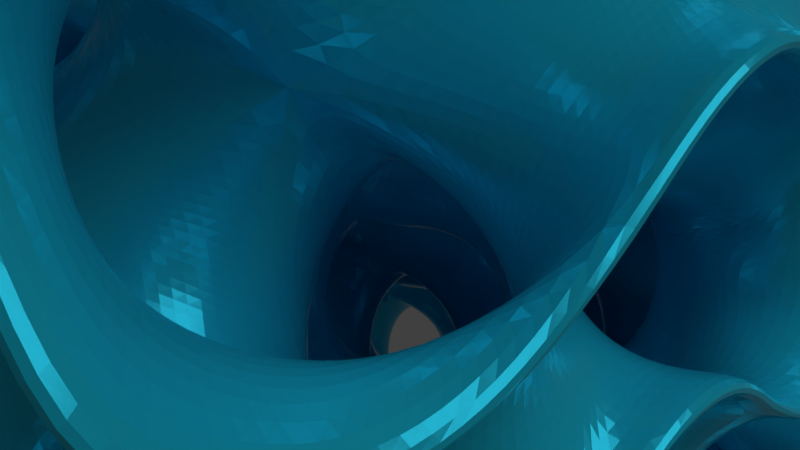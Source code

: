 # Source: gyroid.blend  (saved by Blender 2.79.0; exported with 4.5.12 LTS)
import bpy
from mathutils import Matrix  # noqa: F401  (used for matrix-valued properties, if any)

bpy.ops.wm.read_factory_settings(use_empty=True)
scene = bpy.context.scene
scene.name = 'Scene'

# ---- collections
col_collection_1 = bpy.data.collections.new('Collection 1'); scene.collection.children.link(col_collection_1)

# ---- materials (node trees are filled in below, after node groups)
mat_material_001 = bpy.data.materials.new('Material.001')
mat_material_001.alpha_threshold = 0.0
mat_material_001.roughness = 0.5

# ---- material node trees
mat_material_001.use_nodes = True; mat_material_001.node_tree.nodes.clear()
_N = mat_material_001.node_tree.nodes; _L = mat_material_001.node_tree.links
n0 = _N.new('ShaderNodeBsdfDiffuse'); n0.name = 'Diffuse BSDF'; n0.location = (-78, 403)
n1 = _N.new('ShaderNodeBsdfAnisotropic'); n1.name = 'Glossy BSDF'; n1.location = (-77, 191)
n1.distribution = 'GGX'
n1.inputs[1].default_value = 0.4472
n2 = _N.new('ShaderNodeMixShader'); n2.name = 'Mix Shader'; n2.location = (116, 309)
n3 = _N.new('ShaderNodeBsdfPrincipled'); n3.name = 'Principled BSDF'; n3.location = (113, 154)
n3.width = 150
n3.subsurface_method = 'BURLEY'
n3.inputs[0].default_value = (0.0135, 0.5706, 0.8, 1.0)
n3.inputs[1].default_value = 0.3333
n3.inputs[2].default_value = 0.1833
n3.inputs[3].default_value = 1.45
n3.inputs[9].default_value = (1.0, 1.0, 1.0)
n3.inputs[13].default_value = 0.09167
n3.inputs[24].default_value = 0.001667
n4 = _N.new('ShaderNodeOutputMaterial'); n4.name = 'Material Output'; n4.location = (310, 187)
_L.new(n1.outputs[0], n2.inputs[2])
_L.new(n0.outputs[0], n2.inputs[1])
_L.new(n3.outputs[0], n4.inputs[0])
n4.is_active_output = True

# ---- world
world_world = bpy.data.worlds.new('World'); scene.world = world_world
world_world.color = (0.05088, 0.05088, 0.05088)
world_world.use_sun_shadow = False
world_world.sun_shadow_jitter_overblur = 0.0
world_world.cycles.sampling_method = 'MANUAL'

# ---- cameras
cam_camera = bpy.data.cameras.new('Camera')
cam_camera.clip_end = 100.0
cam_camera.lens = 35.0
cam_camera.sensor_width = 32.0
cam_camera.sensor_height = 18.0
cam_camera.ortho_scale = 7.314
cam_camera.dof.focus_distance = 0.0

# ---- lights
light_lamp = bpy.data.lights.new('Lamp', 'SUN')
light_lamp.transmission_factor = 0.0
light_lamp.cutoff_distance = 30.0
light_lamp.angle = 0.9273
light_lamp.energy = 1.0
light_lamp.shadow_buffer_clip_start = 1.001
light_lamp.shadow_soft_size = 0.5
light_lamp.shadow_cascade_max_distance = 1000.0

# ---- meshes
me_cucube = bpy.data.meshes.new('CUCube')
me_cucube.from_pydata([(-1.224, -1.526, -3.04), (-0.816, -1.526, -3.04), (-0.408, -1.697, -3.04), (-2.04, -2.04, -1.0), (-1.697, -2.04, -1.408), (-1.526, -2.04, -1.816), (-1.526, -2.04, -2.224), (-1.697, -2.04, -2.632), (-2.04, -2.04, -3.04), (-6.08e-08, -2.04, -3.04), (5.96e-08, 2.0, 1.0), (0.8905, 1.109, -0.1095), (0.8446, 0.9971, -0.1759), (0.7668, 0.8252, -0.2809), (0.6451, 0.6114, -0.4279), (0.4357, 0.3534, -0.6426), (2.0, 2.0, 1.0), (1.664, 2.0, 0.6), (1.496, 2.0, 0.2), (1.496, 2.0, -0.2), (1.664, 2.0, -0.6), (2.0, 2.0, -1.0), (1.647, 1.643, -0.5643), (1.389, 1.428, -0.3549), (1.175, 1.281, -0.2332), (1.003, 1.176, -0.1554), (0.8241, 1.155, 0.002936), (0.7191, 1.233, 0.1748), (0.5721, 1.355, 0.3886), (0.3574, 1.564, 0.6466), (0.4, 1.664, 1.0), (0.8, 1.496, 1.0), (1.2, 1.496, 1.0), (1.6, 1.664, 1.0), (2.0, 0.0, -1.0), (1.6, 0.336, -1.0), (1.2, 0.504, -1.0), (0.8, 0.504, -1.0), (0.4, 0.336, -1.0), (2.0, 1.6, -0.664), (2.0, 1.2, -0.496), (2.0, 0.8, -0.496), (2.0, 0.4, -0.664), (0.9559, 1.269, -0.009485), (1.126, 1.391, -0.06749), (1.317, 1.543, -0.1744), (1.51, 1.743, -0.3464), (0.871, 1.355, 0.182), (1.054, 1.47, 0.1472), (1.246, 1.609, 0.07115), (1.411, 1.788, -0.04681), (0.7548, 1.448, 0.4155), (0.9751, 1.525, 0.4031), (1.2, 1.636, 0.3587), (1.392, 1.798, 0.288), (0.6008, 1.556, 0.6883), (0.891, 1.547, 0.6909), (1.188, 1.612, 0.6724), (1.461, 1.769, 0.6401), (0.2568, 1.346, 0.5097), (0.2124, 1.047, 0.4109), (0.2019, 0.712, 0.392), (0.2315, 0.3599, 0.461), (0.4573, 1.174, 0.3174), (0.3909, 0.9289, 0.2457), (0.3639, 0.6413, 0.2002), (0.388, 0.3276, 0.1881), (0.6093, 1.067, 0.1256), (0.5299, 0.8528, 0.05436), (0.4747, 0.5969, -0.02492), (0.4527, 0.3091, -0.109), (0.7307, 1.009, -0.04409), (0.6449, 0.818, -0.129), (0.5522, 0.5845, -0.2452), (0.4442, 0.3117, -0.3992), (0.6536, 0.4903, -0.7432), (0.9532, 0.5891, -0.7876), (1.288, 0.608, -0.7981), (1.64, 0.539, -0.7685), (0.8256, 0.6826, -0.5427), (1.071, 0.7543, -0.6091), (1.359, 0.7998, -0.6361), (1.672, 0.8119, -0.612), (0.9325, 0.8744, -0.3907), (1.147, 0.9456, -0.4701), (1.403, 1.025, -0.5253), (1.691, 1.109, -0.5473), (0.9905, 1.044, -0.2693), (1.182, 1.129, -0.3551), (1.415, 1.245, -0.4478), (1.688, 1.399, -0.5558), (3.648e-07, -3.648e-07, -3.04), (-0.336, 2.0, -0.6), (-0.504, 2.0, -0.2), (-0.504, 2.0, 0.2), (-0.336, 2.0, 0.6), (-2.04, -1.632, 0.6973), (2.384e-07, 1.6, 0.664), (1.192e-07, 1.2, 0.496), (0.0, 0.8, 0.496), (-5.96e-08, 0.4, 0.664), (-2.04, -1.224, 0.5259), (-0.8905, 0.8905, -0.1095), (-0.8446, 1.003, -0.1759), (-0.7668, 1.175, -0.2809), (-0.6451, 1.389, -0.4279), (-0.4357, 1.647, -0.6426), (-2.0, 4.768e-07, 1.0), (-2.04, -0.816, 0.5259), (-2.04, -0.408, 0.6973), (-0.408, -1.697, 1.04), (-0.816, -1.526, 1.04), (-1.224, -1.526, 1.04), (-1.647, 0.3574, -0.5643), (-1.389, 0.5721, -0.3549), (-1.175, 0.7191, -0.2332), (-1.003, 0.8241, -0.1554), (-0.8241, 0.8446, 0.002936), (-0.7191, 0.7668, 0.1748), (-0.5721, 0.6451, 0.3886), (-0.3574, 0.4357, 0.6466), (-0.4, 0.336, 1.0), (-0.8, 0.504, 1.0), (-1.2, 0.504, 1.0), (-1.6, 0.336, 1.0), (-1.632, -1.697, 1.04), (-2.04, -2.04, 1.04), (-2.04, -4.864e-07, -1.0), (-0.3427, -2.04, -0.592), (-0.4, 1.664, -1.0), (-2.0, 0.4, -0.664), (-2.0, 0.8, -0.496), (-2.0, 1.2, -0.496), (-2.0, 1.6, -0.664), (-0.9559, 0.7307, -0.009485), (-1.126, 0.6093, -0.06749), (-1.317, 0.4573, -0.1744), (-1.51, 0.2568, -0.3464), (-0.871, 0.6449, 0.182), (-1.054, 0.5299, 0.1472), (-1.246, 0.3909, 0.07115), (-1.411, 0.2124, -0.04681), (-0.7548, 0.5522, 0.4155), (-0.9751, 0.4747, 0.4031), (-1.2, 0.3639, 0.3587), (-1.392, 0.2019, 0.288), (-0.6008, 0.4442, 0.6883), (-0.891, 0.4527, 0.6909), (-1.188, 0.388, 0.6724), (-1.461, 0.2315, 0.6401), (-0.2568, 0.6536, 0.5097), (-0.2124, 0.9532, 0.4109), (-0.2019, 1.288, 0.392), (-0.2315, 1.64, 0.461), (-0.4573, 0.8256, 0.3174), (-0.3909, 1.071, 0.2457), (-0.3639, 1.359, 0.2002), (-0.388, 1.672, 0.1881), (-0.6093, 0.9325, 0.1256), (-0.5299, 1.147, 0.05436), (-0.4747, 1.403, -0.02492), (-0.4527, 1.691, -0.109), (-0.7307, 0.9905, -0.04409), (-0.6449, 1.182, -0.129), (-0.5522, 1.415, -0.2452), (-0.4442, 1.688, -0.3992), (-0.6536, 1.51, -0.7432), (-0.9532, 1.411, -0.7876), (-1.288, 1.392, -0.7981), (-1.64, 1.461, -0.7685), (-0.8256, 1.317, -0.5427), (-1.071, 1.246, -0.6091), (-1.359, 1.2, -0.6361), (-1.672, 1.188, -0.612), (-0.9325, 1.126, -0.3907), (-1.147, 1.054, -0.4701), (-1.403, 0.9751, -0.5253), (-1.691, 0.891, -0.5473), (-0.9905, 0.9559, -0.2693), (-1.182, 0.871, -0.3551), (-1.415, 0.7548, -0.4478), (-1.688, 0.6008, -0.5558), (-1.192e-07, -1.788e-07, 1.0), (0.336, -2.384e-07, 0.6), (0.504, -2.98e-07, 0.2), (0.504, -3.576e-07, -0.2), (0.336, -4.172e-07, -0.6), (-3.576e-07, -3.576e-07, -1.0), (-2.384e-07, -0.4, -0.664), (-1.192e-07, -0.8, -0.496), (0.0, -1.2, -0.496), (5.96e-08, -1.6, -0.664), (5.96e-08, -2.0, -1.0), (0.8905, -1.109, 0.1095), (0.8446, -0.9971, 0.1759), (0.7668, -0.8252, 0.2809), (0.6451, -0.6114, 0.4279), (0.4357, -0.3534, 0.6426), (-0.5141, -2.04, -0.184), (1.664, -2.0, -0.6), (1.496, -2.0, -0.2), (1.496, -2.0, 0.2), (1.664, -2.0, 0.6), (2.0, -2.0, 1.0), (1.647, -1.643, 0.5643), (1.389, -1.428, 0.3549), (1.175, -1.281, 0.2332), (1.003, -1.176, 0.1554), (0.8241, -1.155, -0.002936), (0.7191, -1.233, -0.1748), (0.5721, -1.355, -0.3886), (0.3574, -1.564, -0.6466), (0.4, -1.664, -1.0), (-0.5141, -2.04, 0.224), (-0.3427, -2.04, 0.632), (1.216e-07, -2.04, 1.04), (2.0, 0.0, 1.0), (1.6, -0.336, 1.0), (1.2, -0.504, 1.0), (0.8, -0.504, 1.0), (0.4, -0.336, 1.0), (2.0, -1.6, 0.664), (2.0, -1.2, 0.496), (2.0, -0.8, 0.496), (2.0, -0.4, 0.664), (0.9559, -1.269, 0.009485), (1.126, -1.391, 0.06749), (1.317, -1.543, 0.1744), (1.51, -1.743, 0.3464), (0.871, -1.355, -0.182), (1.054, -1.47, -0.1472), (1.246, -1.609, -0.07115), (1.411, -1.788, 0.04681), (0.7548, -1.448, -0.4155), (0.9751, -1.525, -0.4031), (1.2, -1.636, -0.3587), (1.392, -1.798, -0.288), (0.6008, -1.556, -0.6883), (0.891, -1.547, -0.6909), (1.188, -1.612, -0.6724), (1.461, -1.769, -0.6401), (0.2568, -1.346, -0.5097), (0.2124, -1.047, -0.4109), (0.2019, -0.712, -0.392), (0.2315, -0.3599, -0.461), (0.4573, -1.174, -0.3174), (0.3909, -0.9289, -0.2457), (0.3639, -0.6413, -0.2002), (0.388, -0.3276, -0.1881), (0.6093, -1.067, -0.1256), (0.5299, -0.8528, -0.05436), (0.4747, -0.5969, 0.02492), (0.4527, -0.3091, 0.109), (0.7307, -1.009, 0.04409), (0.6449, -0.818, 0.129), (0.5522, -0.5845, 0.2452), (0.4442, -0.3117, 0.3992), (0.6536, -0.4903, 0.7432), (0.9532, -0.5891, 0.7876), (1.288, -0.608, 0.7981), (1.64, -0.539, 0.7685), (0.8256, -0.6826, 0.5427), (1.071, -0.7543, 0.6091), (1.359, -0.7998, 0.6361), (1.672, -0.8119, 0.612), (0.9325, -0.8744, 0.3907), (1.147, -0.9456, 0.4701), (1.403, -1.025, 0.5253), (1.691, -1.109, 0.5473), (0.9905, -1.044, 0.2693), (1.182, -1.129, 0.3551), (1.415, -1.245, 0.4478), (1.688, -1.399, 0.5558), (1.192e-07, -2.0, 1.0), (-0.336, -2.0, 0.6), (-0.504, -2.0, 0.2), (-0.504, -2.0, -0.2), (-0.336, -2.0, -0.6), (2.04, -0.408, 0.6973), (2.04, -0.816, 0.5259), (2.04, -1.224, 0.5259), (2.04, -1.632, 0.6973), (0.408, -0.3427, 1.04), (0.816, -0.5141, 1.04), (-0.8905, -0.8905, 0.1095), (-0.8446, -1.003, 0.1759), (-0.7668, -1.175, 0.2809), (-0.6451, -1.389, 0.4279), (-0.4357, -1.647, 0.6426), (-2.0, -4.768e-07, -1.0), (-1.664, -4.768e-07, -0.6), (-1.496, -2.384e-07, -0.2), (-1.496, -2.384e-07, 0.2), (-1.664, 0.0, 0.6), (1.224, -0.5141, 1.04), (-1.647, -0.3574, 0.5643), (-1.389, -0.5721, 0.3549), (-1.175, -0.7191, 0.2332), (-1.003, -0.8241, 0.1554), (-0.8241, -0.8446, -0.002936), (-0.7191, -0.7668, -0.1748), (-0.5721, -0.6451, -0.3886), (-0.3574, -0.4357, -0.6466), (-0.4, -0.336, -1.0), (-0.8, -0.504, -1.0), (-1.2, -0.504, -1.0), (-1.6, -0.336, -1.0), (-2.0, -2.0, 1.0), (-1.6, -1.664, 1.0), (-1.2, -1.496, 1.0), (-0.8, -1.496, 1.0), (-0.4, -1.664, 1.0), (-2.0, -0.4, 0.664), (-2.0, -0.8, 0.496), (-2.0, -1.2, 0.496), (-2.0, -1.6, 0.664), (-0.9559, -0.7307, 0.009485), (-1.126, -0.6093, 0.06749), (-1.317, -0.4573, 0.1744), (-1.51, -0.2568, 0.3464), (-0.871, -0.6449, -0.182), (-1.054, -0.5299, -0.1472), (-1.246, -0.3909, -0.07115), (-1.411, -0.2124, 0.04681), (-0.7548, -0.5522, -0.4155), (-0.9751, -0.4747, -0.4031), (-1.2, -0.3639, -0.3587), (-1.392, -0.2019, -0.288), (-0.6008, -0.4442, -0.6883), (-0.891, -0.4527, -0.6909), (-1.188, -0.388, -0.6724), (-1.461, -0.2315, -0.6401), (-0.2568, -0.6536, -0.5097), (-0.2124, -0.9532, -0.4109), (-0.2019, -1.288, -0.392), (-0.2315, -1.64, -0.461), (-0.4573, -0.8256, -0.3174), (-0.3909, -1.071, -0.2457), (-0.3639, -1.359, -0.2002), (-0.388, -1.672, -0.1881), (-0.6093, -0.9325, -0.1256), (-0.5299, -1.147, -0.05436), (-0.4747, -1.403, 0.02492), (-0.4527, -1.691, 0.109), (-0.7307, -0.9905, 0.04409), (-0.6449, -1.182, 0.129), (-0.5522, -1.415, 0.2452), (-0.4442, -1.688, 0.3992), (-0.6536, -1.51, 0.7432), (-0.9532, -1.411, 0.7876), (-1.288, -1.392, 0.7981), (-1.64, -1.461, 0.7685), (-0.8256, -1.317, 0.5427), (-1.071, -1.246, 0.6091), (-1.359, -1.2, 0.6361), (-1.672, -1.188, 0.612), (-0.9325, -1.126, 0.3907), (-1.147, -1.054, 0.4701), (-1.403, -0.9751, 0.5253), (-1.691, -0.891, 0.5473), (-0.9905, -0.9559, 0.2693), (-1.182, -0.871, 0.3551), (-1.415, -0.7548, 0.4478), (-1.688, -0.6008, 0.5558), (1.632, -0.3427, 1.04), (-0.336, -2.384e-07, -1.4), (-0.504, -2.98e-07, -1.8), (-0.504, -3.576e-07, -2.2), (-0.336, -4.172e-07, -2.6), (3.576e-07, -3.576e-07, -3.0), (2.384e-07, -0.4, -2.664), (1.192e-07, -0.8, -2.496), (0.0, -1.2, -2.496), (-5.96e-08, -1.6, -2.664), (-5.96e-08, -2.0, -3.0), (-0.8905, -1.109, -1.891), (-0.8446, -0.9971, -1.824), (-0.7668, -0.8252, -1.719), (-0.6451, -0.6114, -1.572), (-0.4357, -0.3534, -1.357), (-2.0, -2.0, -3.0), (-1.664, -2.0, -2.6), (-1.496, -2.0, -2.2), (-1.496, -2.0, -1.8), (-1.664, -2.0, -1.4), (-2.0, -2.0, -1.0), (-1.647, -1.643, -1.436), (-1.389, -1.428, -1.645), (-1.175, -1.281, -1.767), (-1.003, -1.176, -1.845), (-0.8241, -1.155, -2.003), (-0.7191, -1.233, -2.175), (-0.5721, -1.355, -2.389), (-0.3574, -1.564, -2.647), (-0.4, -1.664, -3.0), (-0.8, -1.496, -3.0), (-1.2, -1.496, -3.0), (-1.6, -1.664, -3.0), (2.04, 0.0, 1.04), (2.04, -2.04, 1.04), (1.697, -2.04, 0.632), (1.526, -2.04, 0.224), (1.526, -2.04, -0.184), (-2.0, -1.6, -1.336), (-2.0, -1.2, -1.504), (-2.0, -0.8, -1.504), (-2.0, -0.4, -1.336), (-0.9559, -1.269, -1.991), (-1.126, -1.391, -1.933), (-1.317, -1.543, -1.826), (-1.51, -1.743, -1.654), (-0.871, -1.355, -2.182), (-1.054, -1.47, -2.147), (-1.246, -1.609, -2.071), (-1.411, -1.788, -1.953), (-0.7548, -1.448, -2.415), (-0.9751, -1.525, -2.403), (-1.2, -1.636, -2.359), (-1.392, -1.798, -2.288), (-0.6008, -1.556, -2.688), (-0.891, -1.547, -2.691), (-1.188, -1.612, -2.672), (-1.461, -1.769, -2.64), (-0.2568, -1.346, -2.51), (-0.2124, -1.047, -2.411), (-0.2019, -0.712, -2.392), (-0.2315, -0.3599, -2.461), (-0.4573, -1.174, -2.317), (-0.3909, -0.9289, -2.246), (-0.3639, -0.6413, -2.2), (-0.388, -0.3276, -2.188), (-0.6093, -1.067, -2.126), (-0.5299, -0.8528, -2.054), (-0.4747, -0.5969, -1.975), (-0.4527, -0.3091, -1.891), (-0.7307, -1.009, -1.956), (-0.6449, -0.818, -1.871), (-0.5522, -0.5845, -1.755), (-0.4442, -0.3117, -1.601), (-0.6536, -0.4903, -1.257), (-0.9532, -0.5891, -1.212), (-1.288, -0.608, -1.202), (-1.64, -0.539, -1.231), (-0.8256, -0.6826, -1.457), (-1.071, -0.7543, -1.391), (-1.359, -0.7998, -1.364), (-1.672, -0.8119, -1.388), (-0.9325, -0.8744, -1.609), (-1.147, -0.9456, -1.53), (-1.403, -1.025, -1.475), (-1.691, -1.109, -1.453), (-0.9905, -1.044, -1.731), (-1.182, -1.129, -1.645), (-1.415, -1.245, -1.552), (-1.688, -1.399, -1.444), (1.697, -2.04, -0.592), (0.336, -2.0, -1.4), (0.504, -2.0, -1.8), (0.504, -2.0, -2.2), (0.336, -2.0, -2.6), (6.08e-08, -2.04, -1.0), (-1.216e-07, -1.824e-07, 1.04), (-2.04, 1.632, -0.6573), (-2.04, 1.224, -0.4859), (-2.04, 0.816, -0.4859), (-2.04, 0.408, -0.6573), (0.8905, -0.8905, -1.891), (0.8446, -1.003, -1.824), (0.7668, -1.175, -1.719), (0.6451, -1.389, -1.572), (0.4357, -1.647, -1.357), (2.0, -4.768e-07, -3.0), (1.664, -4.768e-07, -2.6), (1.496, -2.384e-07, -2.2), (1.496, -2.384e-07, -1.8), (1.664, 0.0, -1.4), (-1.632, 0.3427, 1.04), (1.647, -0.3574, -1.436), (1.389, -0.5721, -1.645), (1.175, -0.7191, -1.767), (1.003, -0.8241, -1.845), (0.8241, -0.8446, -2.003), (0.7191, -0.7668, -2.175), (0.5721, -0.6451, -2.389), (0.3574, -0.4357, -2.647), (0.4, -0.336, -3.0), (0.8, -0.504, -3.0), (1.2, -0.504, -3.0), (1.6, -0.336, -3.0), (2.0, -2.0, -1.0), (1.6, -1.664, -1.0), (1.2, -1.496, -1.0), (0.8, -1.496, -1.0), (-1.224, 0.5141, 1.04), (2.0, -0.4, -1.336), (2.0, -0.8, -1.504), (2.0, -1.2, -1.504), (2.0, -1.6, -1.336), (0.9559, -0.7307, -1.991), (1.126, -0.6093, -1.933), (1.317, -0.4573, -1.826), (1.51, -0.2568, -1.654), (0.871, -0.6449, -2.182), (1.054, -0.5299, -2.147), (1.246, -0.3909, -2.071), (1.411, -0.2124, -1.953), (0.7548, -0.5522, -2.415), (0.9751, -0.4747, -2.403), (1.2, -0.3639, -2.359), (1.392, -0.2019, -2.288), (0.6008, -0.4442, -2.688), (0.891, -0.4527, -2.691), (1.188, -0.388, -2.672), (1.461, -0.2315, -2.64), (0.2568, -0.6536, -2.51), (0.2124, -0.9532, -2.411), (0.2019, -1.288, -2.392), (0.2315, -1.64, -2.461), (0.4573, -0.8256, -2.317), (0.3909, -1.071, -2.246), (0.3639, -1.359, -2.2), (0.388, -1.672, -2.188), (0.6093, -0.9325, -2.126), (0.5299, -1.147, -2.054), (0.4747, -1.403, -1.975), (0.4527, -1.691, -1.891), (0.7307, -0.9905, -1.956), (0.6449, -1.182, -1.871), (0.5522, -1.415, -1.755), (0.4442, -1.688, -1.601), (0.6536, -1.51, -1.257), (0.9532, -1.411, -1.212), (1.288, -1.392, -1.202), (1.64, -1.461, -1.231), (0.8256, -1.317, -1.457), (1.071, -1.246, -1.391), (1.359, -1.2, -1.364), (1.672, -1.188, -1.388), (0.9325, -1.126, -1.609), (1.147, -1.054, -1.53), (1.403, -0.9751, -1.475), (1.691, -0.891, -1.453), (0.9905, -0.9559, -1.731), (1.182, -0.871, -1.645), (1.415, -0.7548, -1.552), (1.688, -0.6008, -1.444), (-0.816, 0.5141, 1.04), (-0.408, 0.3427, 1.04), (-2.04, 4.864e-07, 1.04), (-0.3427, 2.04, 0.632), (-0.5141, 2.04, 0.224), (-0.5141, 2.04, -0.184), (-0.3427, 2.04, -0.592), (2.04, 0.408, -0.6573), (2.04, 0.816, -0.4859), (2.04, 1.224, -0.4859), (2.04, 1.632, -0.6573), (-0.8905, 1.109, -2.109), (-0.8446, 0.9971, -2.176), (-0.7668, 0.8252, -2.281), (-0.6451, 0.6114, -2.428), (-0.4357, 0.3534, -2.643), (-2.0, 2.0, -1.0), (-1.664, 2.0, -1.4), (-1.496, 2.0, -1.8), (-1.496, 2.0, -2.2), (-1.664, 2.0, -2.6), (-2.0, 2.0, -3.0), (-1.647, 1.643, -2.564), (-1.389, 1.428, -2.355), (-1.175, 1.281, -2.233), (-1.003, 1.176, -2.155), (-0.8241, 1.155, -1.997), (-0.7191, 1.233, -1.825), (-0.5721, 1.355, -1.611), (-0.3574, 1.564, -1.353), (2.04, 0.0, -1.0), (-0.8, 1.496, -1.0), (-1.2, 1.496, -1.0), (-1.6, 1.664, -1.0), (-2.0, 0.0, -3.0), (-1.6, 0.336, -3.0), (-1.2, 0.504, -3.0), (-0.8, 0.504, -3.0), (-0.4, 0.336, -3.0), (-2.0, 1.6, -2.664), (-2.0, 1.2, -2.496), (-2.0, 0.8, -2.496), (-2.0, 0.4, -2.664), (-0.9559, 1.269, -2.009), (-1.126, 1.391, -2.067), (-1.317, 1.543, -2.174), (-1.51, 1.743, -2.346), (-0.871, 1.355, -1.818), (-1.054, 1.47, -1.853), (-1.246, 1.609, -1.929), (-1.411, 1.788, -2.047), (-0.7548, 1.448, -1.585), (-0.9751, 1.525, -1.597), (-1.2, 1.636, -1.641), (-1.392, 1.798, -1.712), (-0.6008, 1.556, -1.312), (-0.891, 1.547, -1.309), (-1.188, 1.612, -1.328), (-1.461, 1.769, -1.36), (-0.2568, 1.346, -1.49), (-0.2124, 1.047, -1.589), (-0.2019, 0.712, -1.608), (-0.2315, 0.3599, -1.539), (-0.4573, 1.174, -1.683), (-0.3909, 0.9289, -1.754), (-0.3639, 0.6413, -1.8), (-0.388, 0.3276, -1.812), (-0.6093, 1.067, -1.874), (-0.5299, 0.8528, -1.946), (-0.4747, 0.5969, -2.025), (-0.4527, 0.3091, -2.109), (-0.7307, 1.009, -2.044), (-0.6449, 0.818, -2.129), (-0.5522, 0.5845, -2.245), (-0.4442, 0.3117, -2.399), (-0.6536, 0.4903, -2.743), (-0.9532, 0.5891, -2.788), (-1.288, 0.608, -2.798), (-1.64, 0.539, -2.769), (-0.8256, 0.6826, -2.543), (-1.071, 0.7543, -2.609), (-1.359, 0.7998, -2.636), (-1.672, 0.8119, -2.612), (-0.9325, 0.8744, -2.391), (-1.147, 0.9456, -2.47), (-1.403, 1.025, -2.525), (-1.691, 1.109, -2.547), (-0.9905, 1.044, -2.269), (-1.182, 1.129, -2.355), (-1.415, 1.245, -2.448), (-1.688, 1.399, -2.556), (-1.192e-07, 2.0, -3.0), (0.336, 2.0, -2.6), (0.504, 2.0, -2.2), (0.504, 2.0, -1.8), (0.336, 2.0, -1.4), (-3.576e-07, 2.0, -1.0), (-2.384e-07, 1.6, -1.336), (-1.192e-07, 1.2, -1.504), (0.0, 0.8, -1.504), (5.96e-08, 0.4, -1.336), (1.632, 1.697, 1.04), (0.8905, 0.8905, -2.109), (0.8446, 1.003, -2.176), (0.7668, 1.175, -2.281), (0.6451, 1.389, -2.428), (0.4357, 1.647, -2.643), (1.224, 1.526, 1.04), (0.816, 1.526, 1.04), (0.408, 1.697, 1.04), (2.04, 2.04, -1.0), (1.697, 2.04, -0.592), (1.526, 2.04, -0.184), (1.647, 0.3574, -2.564), (1.389, 0.5721, -2.355), (1.175, 0.7191, -2.233), (1.003, 0.8241, -2.155), (0.8241, 0.8446, -1.997), (0.7191, 0.7668, -1.825), (0.5721, 0.6451, -1.611), (0.3574, 0.4357, -1.353), (1.526, 2.04, 0.224), (1.697, 2.04, 0.632), (2.04, 2.04, 1.04), (6.08e-08, 2.04, 1.04), (2.0, 2.0, -3.0), (1.6, 1.664, -3.0), (1.2, 1.496, -3.0), (0.8, 1.496, -3.0), (0.4, 1.664, -3.0), (2.0, 0.4, -2.664), (2.0, 0.8, -2.496), (2.0, 1.2, -2.496), (2.0, 1.6, -2.664), (0.9559, 0.7307, -2.009), (1.126, 0.6093, -2.067), (1.317, 0.4573, -2.174), (1.51, 0.2568, -2.346), (0.871, 0.6449, -1.818), (1.054, 0.5299, -1.853), (1.246, 0.3909, -1.929), (1.411, 0.2124, -2.047), (0.7548, 0.5522, -1.585), (0.9751, 0.4747, -1.597), (1.2, 0.3639, -1.641), (1.392, 0.2019, -1.712), (0.6008, 0.4442, -1.312), (0.891, 0.4527, -1.309), (1.188, 0.388, -1.328), (1.461, 0.2315, -1.36), (0.2568, 0.6536, -1.49), (0.2124, 0.9532, -1.589), (0.2019, 1.288, -1.608), (0.2315, 1.64, -1.539), (0.4573, 0.8256, -1.683), (0.3909, 1.071, -1.754), (0.3639, 1.359, -1.8), (0.388, 1.672, -1.812), (0.6093, 0.9325, -1.874), (0.5299, 1.147, -1.946), (0.4747, 1.403, -2.025), (0.4527, 1.691, -2.109), (0.7307, 0.9905, -2.044), (0.6449, 1.182, -2.129), (0.5522, 1.415, -2.245), (0.4442, 1.688, -2.399), (0.6536, 1.51, -2.743), (0.9532, 1.411, -2.788), (1.288, 1.392, -2.798), (1.64, 1.461, -2.769), (0.8256, 1.317, -2.543), (1.071, 1.246, -2.609), (1.359, 1.2, -2.636), (1.672, 1.188, -2.612), (0.9325, 1.126, -2.391), (1.147, 1.054, -2.47), (1.403, 0.9751, -2.525), (1.691, 0.891, -2.547), (0.9905, 0.9559, -2.269), (1.182, 0.871, -2.355), (1.415, 0.7548, -2.448), (1.688, 0.6008, -2.556), (-1.632, -1.697, -3.04), (-2.04, -1.632, -1.343), (-2.04, -1.224, -1.514), (-2.04, -0.816, -1.514), (-2.04, -0.408, -1.343), (0.3427, -2.04, -1.408), (0.5141, -2.04, -1.816), (0.5141, -2.04, -2.224), (0.3427, -2.04, -2.632), (2.04, -4.864e-07, -3.04), (0.408, -0.3427, -3.04), (0.816, -0.5141, -3.04), (1.224, -0.5141, -3.04), (1.632, -0.3427, -3.04), (2.04, -2.04, -1.0), (2.04, -0.408, -1.343), (2.04, -0.816, -1.514), (2.04, -1.224, -1.514), (2.04, -1.632, -1.343), (-2.04, 2.04, -1.0), (-1.697, 2.04, -1.408), (-1.526, 2.04, -1.816), (-1.526, 2.04, -2.224), (-1.697, 2.04, -2.632), (-2.04, 2.04, -3.04), (-2.04, 0.0, -3.04), (-1.632, 0.3427, -3.04), (-1.224, 0.5141, -3.04), (-0.816, 0.5141, -3.04), (-0.408, 0.3427, -3.04), (-2.04, 1.632, -2.697), (-2.04, 1.224, -2.526), (-2.04, 0.816, -2.526), (-2.04, 0.408, -2.697), (-1.216e-07, 2.04, -3.04), (0.3427, 2.04, -2.632), (0.5141, 2.04, -2.224), (0.5141, 2.04, -1.816), (0.3427, 2.04, -1.408), (-3.648e-07, 2.04, -1.0), (2.04, 2.04, -3.04), (1.632, 1.697, -3.04), (1.224, 1.526, -3.04), (0.816, 1.526, -3.04), (0.408, 1.697, -3.04), (2.04, 0.408, -2.697), (2.04, 0.816, -2.526), (2.04, 1.224, -2.526), (2.04, 1.632, -2.697)], [], [(25, 43, 26, 11), (43, 47, 27, 26), (47, 51, 28, 27), (51, 55, 29, 28), (55, 30, 10, 29), (24, 44, 43, 25), (44, 48, 47, 43), (48, 52, 51, 47), (52, 56, 55, 51), (56, 31, 30, 55), (23, 45, 44, 24), (45, 49, 48, 44), (49, 53, 52, 48), (53, 57, 56, 52), (57, 32, 31, 56), (22, 46, 45, 23), (46, 50, 49, 45), (50, 54, 53, 49), (54, 58, 57, 53), (58, 33, 32, 57), (21, 20, 46, 22), (20, 19, 50, 46), (19, 18, 54, 50), (18, 17, 58, 54), (17, 16, 33, 58), (97, 59, 29, 10), (59, 63, 28, 29), (63, 67, 27, 28), (67, 71, 26, 27), (71, 12, 11, 26), (98, 60, 59, 97), (60, 64, 63, 59), (64, 68, 67, 63), (68, 72, 71, 67), (72, 13, 12, 71), (99, 61, 60, 98), (61, 65, 64, 60), (65, 69, 68, 64), (69, 73, 72, 68), (73, 14, 13, 72), (100, 62, 61, 99), (62, 66, 65, 61), (66, 70, 69, 65), (70, 74, 73, 69), (74, 15, 14, 73), (182, 183, 62, 100), (183, 184, 66, 62), (184, 185, 70, 66), (185, 186, 74, 70), (186, 187, 15, 74), (38, 75, 15, 187), (75, 79, 14, 15), (79, 83, 13, 14), (83, 87, 12, 13), (87, 25, 11, 12), (37, 76, 75, 38), (76, 80, 79, 75), (80, 84, 83, 79), (84, 88, 87, 83), (88, 24, 25, 87), (36, 77, 76, 37), (77, 81, 80, 76), (81, 85, 84, 80), (85, 89, 88, 84), (89, 23, 24, 88), (35, 78, 77, 36), (78, 82, 81, 77), (82, 86, 85, 81), (86, 90, 89, 85), (90, 22, 23, 89), (34, 42, 78, 35), (42, 41, 82, 78), (41, 40, 86, 82), (40, 39, 90, 86), (39, 21, 22, 90), (116, 134, 117, 102), (134, 138, 118, 117), (138, 142, 119, 118), (142, 146, 120, 119), (146, 121, 182, 120), (115, 135, 134, 116), (135, 139, 138, 134), (139, 143, 142, 138), (143, 147, 146, 142), (147, 122, 121, 146), (114, 136, 135, 115), (136, 140, 139, 135), (140, 144, 143, 139), (144, 148, 147, 143), (148, 123, 122, 147), (113, 137, 136, 114), (137, 141, 140, 136), (141, 145, 144, 140), (145, 149, 148, 144), (149, 124, 123, 148), (289, 290, 137, 113), (290, 291, 141, 137), (291, 292, 145, 141), (292, 293, 149, 145), (293, 107, 124, 149), (100, 150, 120, 182), (150, 154, 119, 120), (154, 158, 118, 119), (158, 162, 117, 118), (162, 103, 102, 117), (99, 151, 150, 100), (151, 155, 154, 150), (155, 159, 158, 154), (159, 163, 162, 158), (163, 104, 103, 162), (98, 152, 151, 99), (152, 156, 155, 151), (156, 160, 159, 155), (160, 164, 163, 159), (164, 105, 104, 163), (97, 153, 152, 98), (153, 157, 156, 152), (157, 161, 160, 156), (161, 165, 164, 160), (165, 106, 105, 164), (10, 95, 153, 97), (95, 94, 157, 153), (94, 93, 161, 157), (93, 92, 165, 161), (92, 642, 106, 165), (129, 166, 106, 642), (166, 170, 105, 106), (170, 174, 104, 105), (174, 178, 103, 104), (178, 116, 102, 103), (577, 167, 166, 129), (167, 171, 170, 166), (171, 175, 174, 170), (175, 179, 178, 174), (179, 115, 116, 178), (578, 168, 167, 577), (168, 172, 171, 167), (172, 176, 175, 171), (176, 180, 179, 175), (180, 114, 115, 179), (579, 169, 168, 578), (169, 173, 172, 168), (173, 177, 176, 172), (177, 181, 180, 176), (181, 113, 114, 180), (562, 133, 169, 579), (133, 132, 173, 169), (132, 131, 177, 173), (131, 130, 181, 177), (130, 289, 113, 181), (207, 225, 208, 193), (225, 229, 209, 208), (229, 233, 210, 209), (233, 237, 211, 210), (237, 212, 192, 211), (206, 226, 225, 207), (226, 230, 229, 225), (230, 234, 233, 229), (234, 238, 237, 233), (238, 492, 212, 237), (205, 227, 226, 206), (227, 231, 230, 226), (231, 235, 234, 230), (235, 239, 238, 234), (239, 491, 492, 238), (204, 228, 227, 205), (228, 232, 231, 227), (232, 236, 235, 231), (236, 240, 239, 235), (240, 490, 491, 239), (203, 202, 228, 204), (202, 201, 232, 228), (201, 200, 236, 232), (200, 199, 240, 236), (199, 489, 490, 240), (191, 241, 211, 192), (241, 245, 210, 211), (245, 249, 209, 210), (249, 253, 208, 209), (253, 194, 193, 208), (190, 242, 241, 191), (242, 246, 245, 241), (246, 250, 249, 245), (250, 254, 253, 249), (254, 195, 194, 253), (189, 243, 242, 190), (243, 247, 246, 242), (247, 251, 250, 246), (251, 255, 254, 250), (255, 196, 195, 254), (188, 244, 243, 189), (244, 248, 247, 243), (248, 252, 251, 247), (252, 256, 255, 251), (256, 197, 196, 255), (187, 186, 244, 188), (186, 185, 248, 244), (185, 184, 252, 248), (184, 183, 256, 252), (183, 182, 197, 256), (220, 257, 197, 182), (257, 261, 196, 197), (261, 265, 195, 196), (265, 269, 194, 195), (269, 207, 193, 194), (219, 258, 257, 220), (258, 262, 261, 257), (262, 266, 265, 261), (266, 270, 269, 265), (270, 206, 207, 269), (218, 259, 258, 219), (259, 263, 262, 258), (263, 267, 266, 262), (267, 271, 270, 266), (271, 205, 206, 270), (217, 260, 259, 218), (260, 264, 263, 259), (264, 268, 267, 263), (268, 272, 271, 267), (272, 204, 205, 271), (216, 224, 260, 217), (224, 223, 264, 260), (223, 222, 268, 264), (222, 221, 272, 268), (221, 203, 204, 272), (298, 316, 299, 284), (316, 320, 300, 299), (320, 324, 301, 300), (324, 328, 302, 301), (328, 303, 187, 302), (297, 317, 316, 298), (317, 321, 320, 316), (321, 325, 324, 320), (325, 329, 328, 324), (329, 304, 303, 328), (296, 318, 317, 297), (318, 322, 321, 317), (322, 326, 325, 321), (326, 330, 329, 325), (330, 305, 304, 329), (295, 319, 318, 296), (319, 323, 322, 318), (323, 327, 326, 322), (327, 331, 330, 326), (331, 306, 305, 330), (107, 293, 319, 295), (293, 292, 323, 319), (292, 291, 327, 323), (291, 290, 331, 327), (290, 289, 306, 331), (188, 332, 302, 187), (332, 336, 301, 302), (336, 340, 300, 301), (340, 344, 299, 300), (344, 285, 284, 299), (189, 333, 332, 188), (333, 337, 336, 332), (337, 341, 340, 336), (341, 345, 344, 340), (345, 286, 285, 344), (190, 334, 333, 189), (334, 338, 337, 333), (338, 342, 341, 337), (342, 346, 345, 341), (346, 287, 286, 345), (191, 335, 334, 190), (335, 339, 338, 334), (339, 343, 342, 338), (343, 347, 346, 342), (347, 288, 287, 346), (192, 277, 335, 191), (277, 276, 339, 335), (276, 275, 343, 339), (275, 274, 347, 343), (274, 273, 288, 347), (311, 348, 288, 273), (348, 352, 287, 288), (352, 356, 286, 287), (356, 360, 285, 286), (360, 298, 284, 285), (310, 349, 348, 311), (349, 353, 352, 348), (353, 357, 356, 352), (357, 361, 360, 356), (361, 297, 298, 360), (309, 350, 349, 310), (350, 354, 353, 349), (354, 358, 357, 353), (358, 362, 361, 357), (362, 296, 297, 361), (308, 351, 350, 309), (351, 355, 354, 350), (355, 359, 358, 354), (359, 363, 362, 358), (363, 295, 296, 362), (307, 315, 351, 308), (315, 314, 355, 351), (314, 313, 359, 355), (313, 312, 363, 359), (312, 107, 295, 363), (389, 407, 390, 375), (407, 411, 391, 390), (411, 415, 392, 391), (415, 419, 393, 392), (419, 394, 374, 393), (388, 408, 407, 389), (408, 412, 411, 407), (412, 416, 415, 411), (416, 420, 419, 415), (420, 395, 394, 419), (387, 409, 408, 388), (409, 413, 412, 408), (413, 417, 416, 412), (417, 421, 420, 416), (421, 396, 395, 420), (386, 410, 409, 387), (410, 414, 413, 409), (414, 418, 417, 413), (418, 422, 421, 417), (422, 397, 396, 421), (385, 384, 410, 386), (384, 383, 414, 410), (383, 382, 418, 414), (382, 381, 422, 418), (381, 380, 397, 422), (373, 423, 393, 374), (423, 427, 392, 393), (427, 431, 391, 392), (431, 435, 390, 391), (435, 376, 375, 390), (372, 424, 423, 373), (424, 428, 427, 423), (428, 432, 431, 427), (432, 436, 435, 431), (436, 377, 376, 435), (371, 425, 424, 372), (425, 429, 428, 424), (429, 433, 432, 428), (433, 437, 436, 432), (437, 378, 377, 436), (370, 426, 425, 371), (426, 430, 429, 425), (430, 434, 433, 429), (434, 438, 437, 433), (438, 379, 378, 437), (369, 368, 426, 370), (368, 367, 430, 426), (367, 366, 434, 430), (366, 365, 438, 434), (365, 187, 379, 438), (303, 439, 379, 187), (439, 443, 378, 379), (443, 447, 377, 378), (447, 451, 376, 377), (451, 389, 375, 376), (304, 440, 439, 303), (440, 444, 443, 439), (444, 448, 447, 443), (448, 452, 451, 447), (452, 388, 389, 451), (305, 441, 440, 304), (441, 445, 444, 440), (445, 449, 448, 444), (449, 453, 452, 448), (453, 387, 388, 452), (306, 442, 441, 305), (442, 446, 445, 441), (446, 450, 449, 445), (450, 454, 453, 449), (454, 386, 387, 453), (289, 406, 442, 306), (406, 405, 446, 442), (405, 404, 450, 446), (404, 403, 454, 450), (403, 385, 386, 454), (480, 498, 481, 466), (498, 502, 482, 481), (502, 506, 483, 482), (506, 510, 484, 483), (510, 485, 369, 484), (479, 499, 498, 480), (499, 503, 502, 498), (503, 507, 506, 502), (507, 511, 510, 506), (511, 486, 485, 510), (478, 500, 499, 479), (500, 504, 503, 499), (504, 508, 507, 503), (508, 512, 511, 507), (512, 487, 486, 511), (477, 501, 500, 478), (501, 505, 504, 500), (505, 509, 508, 504), (509, 513, 512, 508), (513, 488, 487, 512), (34, 475, 501, 477), (475, 474, 505, 501), (474, 473, 509, 505), (473, 472, 513, 509), (472, 471, 488, 513), (370, 514, 484, 369), (514, 518, 483, 484), (518, 522, 482, 483), (522, 526, 481, 482), (526, 467, 466, 481), (371, 515, 514, 370), (515, 519, 518, 514), (519, 523, 522, 518), (523, 527, 526, 522), (527, 468, 467, 526), (372, 516, 515, 371), (516, 520, 519, 515), (520, 524, 523, 519), (524, 528, 527, 523), (528, 469, 468, 527), (373, 517, 516, 372), (517, 521, 520, 516), (521, 525, 524, 520), (525, 529, 528, 524), (529, 470, 469, 528), (374, 459, 517, 373), (459, 458, 521, 517), (458, 457, 525, 521), (457, 456, 529, 525), (456, 192, 470, 529), (212, 530, 470, 192), (530, 534, 469, 470), (534, 538, 468, 469), (538, 542, 467, 468), (542, 480, 466, 467), (492, 531, 530, 212), (531, 535, 534, 530), (535, 539, 538, 534), (539, 543, 542, 538), (543, 479, 480, 542), (491, 532, 531, 492), (532, 536, 535, 531), (536, 540, 539, 535), (540, 544, 543, 539), (544, 478, 479, 543), (490, 533, 532, 491), (533, 537, 536, 532), (537, 541, 540, 536), (541, 545, 544, 540), (545, 477, 478, 544), (489, 497, 533, 490), (497, 496, 537, 533), (496, 495, 541, 537), (495, 494, 545, 541), (494, 34, 477, 545), (571, 589, 572, 557), (589, 593, 573, 572), (593, 597, 574, 573), (597, 601, 575, 574), (601, 129, 642, 575), (570, 590, 589, 571), (590, 594, 593, 589), (594, 598, 597, 593), (598, 602, 601, 597), (602, 577, 129, 601), (569, 591, 590, 570), (591, 595, 594, 590), (595, 599, 598, 594), (599, 603, 602, 598), (603, 578, 577, 602), (568, 592, 591, 569), (592, 596, 595, 591), (596, 600, 599, 595), (600, 604, 603, 599), (604, 579, 578, 603), (567, 566, 592, 568), (566, 565, 596, 592), (565, 564, 600, 596), (564, 563, 604, 600), (563, 562, 579, 604), (643, 605, 575, 642), (605, 609, 574, 575), (609, 613, 573, 574), (613, 617, 572, 573), (617, 558, 557, 572), (644, 606, 605, 643), (606, 610, 609, 605), (610, 614, 613, 609), (614, 618, 617, 613), (618, 559, 558, 617), (645, 607, 606, 644), (607, 611, 610, 606), (611, 615, 614, 610), (615, 619, 618, 614), (619, 560, 559, 618), (646, 608, 607, 645), (608, 612, 611, 607), (612, 616, 615, 611), (616, 620, 619, 615), (620, 561, 560, 619), (187, 365, 608, 646), (365, 366, 612, 608), (366, 367, 616, 612), (367, 368, 620, 616), (368, 369, 561, 620), (584, 621, 561, 369), (621, 625, 560, 561), (625, 629, 559, 560), (629, 633, 558, 559), (633, 571, 557, 558), (583, 622, 621, 584), (622, 626, 625, 621), (626, 630, 629, 625), (630, 634, 633, 629), (634, 570, 571, 633), (582, 623, 622, 583), (623, 627, 626, 622), (627, 631, 630, 626), (631, 635, 634, 630), (635, 569, 570, 634), (581, 624, 623, 582), (624, 628, 627, 623), (628, 632, 631, 627), (632, 636, 635, 631), (636, 568, 569, 635), (580, 588, 624, 581), (588, 587, 628, 624), (587, 586, 632, 628), (586, 585, 636, 632), (585, 567, 568, 636), (662, 680, 663, 648), (680, 684, 664, 663), (684, 688, 665, 664), (688, 692, 666, 665), (692, 38, 187, 666), (661, 681, 680, 662), (681, 685, 684, 680), (685, 689, 688, 684), (689, 693, 692, 688), (693, 37, 38, 692), (660, 682, 681, 661), (682, 686, 685, 681), (686, 690, 689, 685), (690, 694, 693, 689), (694, 36, 37, 693), (659, 683, 682, 660), (683, 687, 686, 682), (687, 691, 690, 686), (691, 695, 694, 690), (695, 35, 36, 694), (471, 472, 683, 659), (472, 473, 687, 683), (473, 474, 691, 687), (474, 475, 695, 691), (475, 34, 35, 695), (646, 696, 666, 187), (696, 700, 665, 666), (700, 704, 664, 665), (704, 708, 663, 664), (708, 649, 648, 663), (645, 697, 696, 646), (697, 701, 700, 696), (701, 705, 704, 700), (705, 709, 708, 704), (709, 650, 649, 708), (644, 698, 697, 645), (698, 702, 701, 697), (702, 706, 705, 701), (706, 710, 709, 705), (710, 651, 650, 709), (643, 699, 698, 644), (699, 703, 702, 698), (703, 707, 706, 702), (707, 711, 710, 706), (711, 652, 651, 710), (642, 641, 699, 643), (641, 640, 703, 699), (640, 639, 707, 703), (639, 638, 711, 707), (638, 637, 652, 711), (675, 712, 652, 637), (712, 716, 651, 652), (716, 720, 650, 651), (720, 724, 649, 650), (724, 662, 648, 649), (674, 713, 712, 675), (713, 717, 716, 712), (717, 721, 720, 716), (721, 725, 724, 720), (725, 661, 662, 724), (673, 714, 713, 674), (714, 718, 717, 713), (718, 722, 721, 717), (722, 726, 725, 721), (726, 660, 661, 725), (672, 715, 714, 673), (715, 719, 718, 714), (719, 723, 722, 718), (723, 727, 726, 722), (727, 659, 660, 726), (671, 679, 715, 672), (679, 678, 719, 715), (678, 677, 723, 719), (677, 676, 727, 723), (676, 471, 659, 727), (587, 588, 761, 760), (588, 580, 753, 761), (216, 217, 364, 398), (133, 562, 747, 462), (217, 218, 294, 364), (218, 219, 283, 294), (456, 457, 734, 733), (671, 672, 769, 768), (219, 220, 282, 283), (457, 458, 735, 734), (672, 673, 770, 769), (221, 222, 280, 281), (458, 459, 736, 735), (673, 674, 771, 770), (222, 223, 279, 280), (674, 675, 772, 771), (380, 381, 7, 8), (223, 224, 278, 279), (676, 677, 774, 773), (381, 382, 6, 7), (584, 369, 91, 757), (224, 216, 398, 278), (677, 678, 775, 774), (382, 383, 5, 6), (678, 679, 776, 775), (383, 384, 4, 5), (182, 121, 547, 461), (679, 671, 768, 776), (384, 385, 3, 4), (567, 585, 758, 752), (92, 93, 551, 552), (307, 308, 125, 126), (289, 130, 465, 127), (93, 94, 550, 551), (308, 309, 112, 125), (489, 199, 455, 742), (94, 95, 549, 550), (309, 310, 111, 112), (310, 311, 110, 111), (16, 17, 668, 669), (312, 313, 108, 109), (17, 18, 667, 668), (313, 314, 101, 108), (18, 19, 658, 667), (314, 315, 96, 101), (19, 20, 657, 658), (220, 182, 461, 282), (277, 192, 460, 128), (394, 395, 1, 2), (315, 307, 126, 96), (20, 21, 656, 657), (471, 676, 773, 737), (203, 221, 281, 399), (395, 396, 0, 1), (396, 397, 728, 0), (675, 637, 762, 772), (397, 380, 8, 728), (637, 638, 763, 762), (638, 639, 764, 763), (639, 640, 765, 764), (107, 312, 109, 548), (403, 404, 730, 729), (30, 31, 654, 655), (640, 641, 766, 765), (404, 405, 731, 730), (31, 32, 653, 654), (641, 642, 767, 766), (562, 563, 748, 747), (405, 406, 732, 731), (32, 33, 647, 653), (311, 273, 215, 110), (563, 564, 749, 748), (406, 289, 127, 732), (485, 486, 739, 738), (33, 16, 669, 647), (564, 565, 750, 749), (486, 487, 740, 739), (565, 566, 751, 750), (487, 488, 741, 740), (273, 274, 214, 215), (566, 567, 752, 751), (488, 471, 737, 741), (274, 275, 213, 214), (275, 276, 198, 213), (192, 456, 733, 460), (39, 40, 555, 556), (276, 277, 128, 198), (459, 374, 9, 736), (40, 41, 554, 555), (41, 42, 553, 554), (199, 200, 402, 455), (494, 495, 744, 743), (121, 122, 546, 547), (42, 34, 576, 553), (200, 201, 401, 402), (495, 496, 745, 744), (122, 123, 493, 546), (374, 394, 2, 9), (201, 202, 400, 401), (496, 497, 746, 745), (123, 124, 476, 493), (202, 203, 399, 400), (497, 489, 742, 746), (124, 107, 548, 476), (385, 403, 729, 3), (580, 581, 754, 753), (581, 582, 755, 754), (369, 485, 738, 91), (130, 131, 464, 465), (582, 583, 756, 755), (34, 494, 743, 576), (131, 132, 463, 464), (642, 92, 552, 767), (10, 30, 655, 670), (583, 584, 757, 756), (132, 133, 462, 463), (95, 10, 670, 549), (585, 586, 759, 758), (21, 39, 556, 656), (586, 587, 760, 759)])
me_cucube.materials.append(mat_material_001)
me_cucube.use_remesh_preserve_volume = False
me_cucube.use_remesh_preserve_attributes = False
me_cucube.use_mirror_vertex_groups = False
me_cucube.update()

# ---- objects
ob_cube = bpy.data.objects.new('Cube', me_cucube)
ob_lamp = bpy.data.objects.new('Lamp', light_lamp)
ob_camera = bpy.data.objects.new('Camera', cam_camera)

# ---- transforms, parenting, visibility, modifiers, constraints
ob_cube.location = (-4.0, -4.0, -3.0)
ob_cube.lock_rotations_4d = False
ob_cube.empty_display_type = 'ARROWS'
ob_cube.lineart.crease_threshold = 0.0
_vg = ob_cube.vertex_groups.new(name='Mask')
_vg = ob_cube.vertex_groups.new(name='Group')
_vg.add([0, 1, 2, 3, 4, 5, 6, 7, 8, 9, 91, 96, 101, 108, 109, 110, 111, 112, 125, 126, 127, 128, 198, 213, 214, 215, 278, 279, 280, 281, 282, 283, 294, 364, 398, 399, 400, 401, 402, 455, 460, 461, 462, 463, 464, 465, 476, 493, 546, 547, 548, 549, 550, 551, 552, 553, 554, 555, 556, 576, 647, 653, 654, 655, 656, 657, 658, 667, 668, 669, 670, 728, 729, 730, 731, 732, 733, 734, 735, 736, 737, 738, 739, 740, 741, 742, 743, 744, 745, 746, 747, 748, 749, 750, 751, 752, 753, 754, 755, 756, 757, 758, 759, 760, 761, 762, 763, 764, 765, 766, 767, 768, 769, 770, 771, 772, 773, 774, 775, 776], 1.0, 'REPLACE')
_m = ob_cube.modifiers.new('Mask', 'MASK')
_m.vertex_group = 'Group'
_m.invert_vertex_group = True
_m = ob_cube.modifiers.new('CorrectiveSmooth', 'CORRECTIVE_SMOOTH')
_m.factor = 1.0
_m.iterations = 200
_m.use_only_smooth = True
_m.use_pin_boundary = True
_m = ob_cube.modifiers.new('Array', 'ARRAY')
_m.count = 3
_m.constant_offset_displace = (0.0, 0.0, 0.0)
_m.use_merge_vertices = True
_m = ob_cube.modifiers.new('Array.001', 'ARRAY')
_m.count = 3
_m.constant_offset_displace = (0.0, 0.0, 0.0)
_m.relative_offset_displace = (0.0, 1.0, 0.0)
_m.use_merge_vertices = True
_m = ob_cube.modifiers.new('Array.002', 'ARRAY')
_m.count = 3
_m.constant_offset_displace = (0.0, 0.0, 0.0)
_m.relative_offset_displace = (0.0, 0.0, 1.0)
_m.use_merge_vertices = True
_m.use_object_offset = True
_m = ob_cube.modifiers.new('Solidify', 'SOLIDIFY')
_m.thickness = 0.15
_m.use_quality_normals = True
_m.nonmanifold_thickness_mode = 'FIXED'
_m.nonmanifold_merge_threshold = 0.0003
_m = ob_cube.modifiers.new('Bevel', 'BEVEL')
_m.width = 5.0
_m.width_pct = 5.0
_m.segments = 2
_m.limit_method = 'WEIGHT'
_m.offset_type = 'PERCENT'
_m.spread = 0.0
_m = ob_cube.modifiers.new('Subsurf', 'SUBSURF')
_m.uv_smooth = 'PRESERVE_CORNERS'
_m.quality = 2
_m.levels = 2
_m.show_only_control_edges = False
ob_lamp.location = (6.91, 1.005, 9.471)
ob_lamp.rotation_euler = (0.6503, 0.05522, 1.866)
ob_lamp.lock_rotations_4d = False
ob_lamp.empty_display_type = 'ARROWS'
ob_lamp.color = (0.0, 0.0, 0.0, 0.0)
ob_lamp.lineart.crease_threshold = 0.0
ob_camera.location = (7.481, -6.508, 5.344)
ob_camera.rotation_euler = (1.109, 0.0, 0.8149)
ob_camera.lock_rotations_4d = False
ob_camera.empty_display_type = 'ARROWS'
ob_camera.color = (0.0, 0.0, 0.0, 0.0)
ob_camera.display_type = 'WIRE'
ob_camera.lineart.crease_threshold = 0.0

# ---- collection membership
col_collection_1.objects.link(ob_cube)
col_collection_1.objects.link(ob_lamp)
col_collection_1.objects.link(ob_camera)

# ---- scene / render settings (as saved in the file)
scene.camera = ob_camera
scene.frame_start = 1; scene.frame_end = 250; scene.frame_set(1)
scene.render.engine = 'CYCLES'
scene.render.resolution_percentage = 50
scene.render.dither_intensity = 0.0
scene.cycles.use_denoising = False
scene.cycles.samples = 128
scene.cycles.sampling_pattern = 'TABULATED_SOBOL'
scene.cycles.use_adaptive_sampling = False
scene.cycles.use_light_tree = False
scene.cycles.blur_glossy = 0.0
scene.cycles.sample_clamp_indirect = 0.0
scene.view_settings.view_transform = 'Standard'
bpy.context.view_layer.update()
